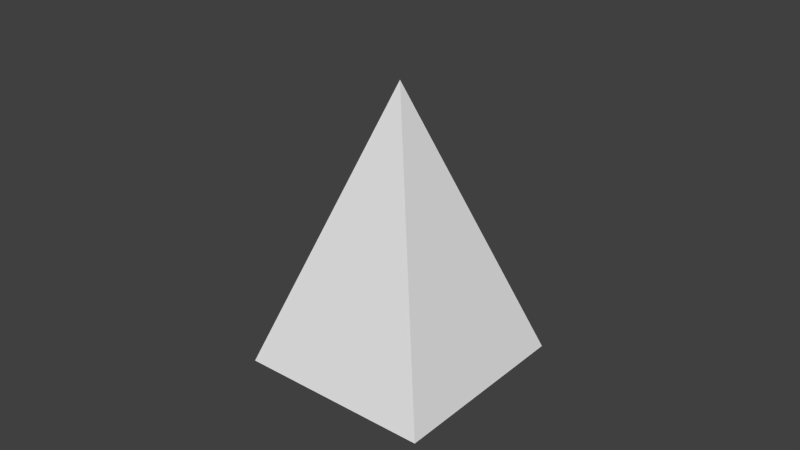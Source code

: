 # Source: cone_4.blend  (saved by Blender 2.76.0; exported with 4.5.12 LTS)
import bpy
from mathutils import Matrix  # noqa: F401  (used for matrix-valued properties, if any)

bpy.ops.wm.read_factory_settings(use_empty=True)
scene = bpy.context.scene
scene.name = 'Scene'

# ---- collections
col_collection_1 = bpy.data.collections.new('Collection 1'); scene.collection.children.link(col_collection_1)

# ---- world
world_world = bpy.data.worlds.new('World'); scene.world = world_world
world_world.color = (0.05088, 0.05088, 0.05088)
world_world.use_sun_shadow = False
world_world.sun_shadow_jitter_overblur = 0.0
world_world.cycles.sampling_method = 'MANUAL'
world_world.cycles.sample_map_resolution = 256

# ---- meshes
me_cone = bpy.data.meshes.new('Cone')
me_cone.from_pydata([(0.0, 1.0, -1.0), (1.0, -4.371e-08, -1.0), (-8.742e-08, -1.0, -1.0), (0.0, 0.0, 1.0), (-1.0, 1.192e-08, -1.0)], [], [(2, 3, 4), (0, 3, 1), (4, 3, 0), (1, 3, 2), (0, 1, 2, 4)])
me_cone.use_remesh_preserve_volume = False
me_cone.use_remesh_preserve_attributes = False
me_cone.use_mirror_vertex_groups = False
me_cone.update()

# ---- objects
ob_cone = bpy.data.objects.new('Cone', me_cone)

# ---- transforms, parenting, visibility, modifiers, constraints
ob_cone.location = (0.0, 0.0, 5.0)
ob_cone.rotation_euler = (0.0, 0.0, 0.7854)
ob_cone.scale = (5.0, 5.0, 5.0)
ob_cone.lineart.crease_threshold = 0.0

# ---- collection membership
col_collection_1.objects.link(ob_cone)

# ---- scene / render settings (as saved in the file)
scene.frame_start = 1; scene.frame_end = 250; scene.frame_set(1)
scene.render.engine = 'BLENDER_EEVEE_NEXT'
scene.render.resolution_percentage = 50
scene.render.dither_intensity = 0.0
scene.cycles.use_denoising = False
scene.cycles.samples = 10
scene.cycles.sampling_pattern = 'TABULATED_SOBOL'
scene.cycles.light_sampling_threshold = 0.0
scene.cycles.use_adaptive_sampling = False
scene.cycles.use_light_tree = False
scene.cycles.blur_glossy = 0.0
scene.cycles.pixel_filter_type = 'GAUSSIAN'
scene.cycles.sample_clamp_indirect = 0.0
scene.view_settings.view_transform = 'Standard'
bpy.context.view_layer.update()

# ---- added for rendering (the .blend has no active camera and no usable light): camera, sun
cam_auto = bpy.data.cameras.new('AutoCamera')
cam_auto.lens = 50.0
cam_auto.sensor_width = 36.0
cam_auto.clip_end = 1000.0
ob_auto_camera = bpy.data.objects.new('AutoCamera', cam_auto)
scene.collection.objects.link(ob_auto_camera)
ob_auto_camera.location = (20.6887, -24.8264, 21.5509)
ob_auto_camera.rotation_euler = (1.09748, -7.21219e-08, 0.694738)
scene.camera = ob_auto_camera
light_auto_sun = bpy.data.lights.new('AutoSun', 'SUN')
light_auto_sun.energy = 3.0
light_auto_sun.angle = 0.0523599
ob_auto_sun = bpy.data.objects.new('AutoSun', light_auto_sun)
scene.collection.objects.link(ob_auto_sun)
ob_auto_sun.rotation_euler = (0.872665, 0.174533, 0.523599)
bpy.context.view_layer.update()

